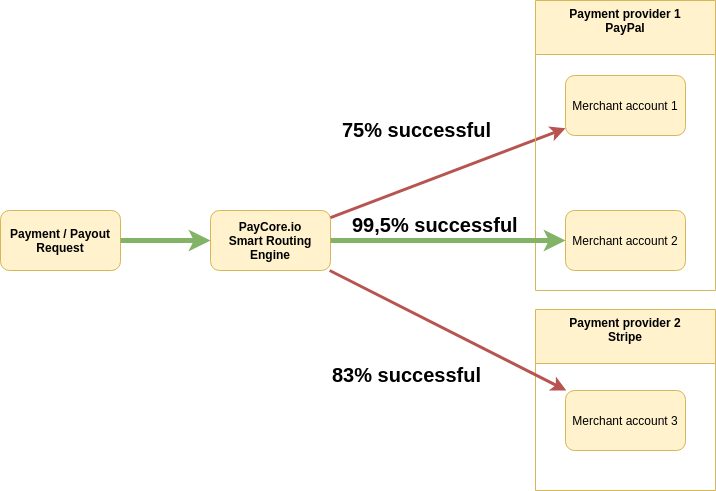

The diagram above was exported from draw.io. Its source (the exported page's mxGraphModel, read from the mxfile embedded in the PNG):
<mxGraphModel dx="2066" dy="1142" grid="1" gridSize="10" guides="1" tooltips="1" connect="1" arrows="1" fold="1" page="1" pageScale="1" pageWidth="1652" pageHeight="1169" background="#ffffff" math="0" shadow="0">
  <root>
    <mxCell id="0" />
    <mxCell id="1" parent="0" />
    <mxCell id="53" value="Merchant account 1" style="rounded=1;whiteSpace=wrap;html=1;fillColor=#fff2cc;strokeColor=#d6b656;" parent="1" vertex="1">
      <mxGeometry x="945" y="325" width="120" height="60" as="geometry" />
    </mxCell>
    <mxCell id="68" value="&lt;b&gt;Payment / Payout Request&lt;/b&gt;&lt;br&gt;" style="rounded=1;whiteSpace=wrap;html=1;fillColor=#fff2cc;strokeColor=#d6b656;" parent="1" vertex="1">
      <mxGeometry x="380" y="460" width="120" height="60" as="geometry" />
    </mxCell>
    <mxCell id="69" value="PayCore.io&lt;br&gt;&lt;span&gt;Smart Routing Engine&lt;/span&gt;&lt;br&gt;" style="rounded=1;whiteSpace=wrap;html=1;fillColor=#fff2cc;strokeColor=#d6b656;fontStyle=1" parent="1" vertex="1">
      <mxGeometry x="590" y="460" width="120" height="60" as="geometry" />
    </mxCell>
    <mxCell id="70" value="" style="endArrow=classic;html=1;fillColor=#d5e8d4;strokeColor=#82b366;strokeWidth=5;" parent="1" source="68" target="69" edge="1">
      <mxGeometry width="50" height="50" relative="1" as="geometry">
        <mxPoint x="500" y="545.2448979591836" as="sourcePoint" />
        <mxPoint x="895" y="476.0769230769231" as="targetPoint" />
      </mxGeometry>
    </mxCell>
    <mxCell id="107" value="" style="endArrow=classic;html=1;fillColor=#f8cecc;strokeColor=#b85450;strokeWidth=3;" parent="1" source="69" target="53" edge="1">
      <mxGeometry width="50" height="50" relative="1" as="geometry">
        <mxPoint x="828.2779255319147" y="423.1642287234042" as="sourcePoint" />
        <mxPoint x="767.7361563517916" y="435.5195439739414" as="targetPoint" />
      </mxGeometry>
    </mxCell>
    <mxCell id="109" value="Payment provider 1&#10;PayPal&#10;" style="swimlane;comic=0;strokeColor=#d6b656;strokeWidth=1;fillColor=#fff2cc;startSize=54;" parent="1" vertex="1">
      <mxGeometry x="915" y="250" width="180" height="290" as="geometry" />
    </mxCell>
    <mxCell id="54" value="Merchant account 2" style="rounded=1;whiteSpace=wrap;html=1;fillColor=#fff2cc;strokeColor=#d6b656;" parent="109" vertex="1">
      <mxGeometry x="30" y="210" width="120" height="60" as="geometry" />
    </mxCell>
    <mxCell id="110" value="Payment provider 2&#10;Stripe&#10;" style="swimlane;comic=0;strokeColor=#d6b656;strokeWidth=1;fillColor=#fff2cc;startSize=54;" parent="1" vertex="1">
      <mxGeometry x="915" y="559" width="180" height="181" as="geometry" />
    </mxCell>
    <mxCell id="55" value="Merchant account 3" style="rounded=1;whiteSpace=wrap;html=1;fillColor=#fff2cc;strokeColor=#d6b656;glass=0;comic=0;shadow=0;gradientColor=none;" parent="110" vertex="1">
      <mxGeometry x="30" y="81" width="120" height="60" as="geometry" />
    </mxCell>
    <mxCell id="114" value="" style="endArrow=classic;html=1;fillColor=#d5e8d4;strokeColor=#82b366;strokeWidth=5;" parent="1" source="69" target="54" edge="1">
      <mxGeometry width="50" height="50" relative="1" as="geometry">
        <mxPoint x="530" y="474.4587155963302" as="sourcePoint" />
        <mxPoint x="955" y="378.5412844036698" as="targetPoint" />
      </mxGeometry>
    </mxCell>
    <mxCell id="115" value="" style="endArrow=classic;html=1;fillColor=#f8cecc;strokeColor=#b85450;strokeWidth=3;" parent="1" source="69" target="55" edge="1">
      <mxGeometry width="50" height="50" relative="1" as="geometry">
        <mxPoint x="530" y="490.97247706422013" as="sourcePoint" />
        <mxPoint x="955" y="512.0275229357799" as="targetPoint" />
      </mxGeometry>
    </mxCell>
    <mxCell id="117" value="&lt;font style=&quot;font-size: 20px&quot;&gt;&lt;b&gt;75% successful&lt;/b&gt;&lt;/font&gt;" style="text;html=1;resizable=0;points=[];autosize=1;align=left;verticalAlign=top;spacingTop=-4;" parent="1" vertex="1">
      <mxGeometry x="720" y="365" width="160" height="20" as="geometry" />
    </mxCell>
    <mxCell id="119" value="&lt;font style=&quot;font-size: 20px&quot;&gt;&lt;b&gt;99,5% successful&lt;br&gt;&lt;/b&gt;&lt;/font&gt;" style="text;html=1;resizable=0;points=[];autosize=1;align=left;verticalAlign=top;spacingTop=-4;" parent="1" vertex="1">
      <mxGeometry x="730" y="460" width="180" height="20" as="geometry" />
    </mxCell>
    <mxCell id="120" value="&lt;font style=&quot;font-size: 20px&quot;&gt;&lt;b&gt;83% successful&lt;br&gt;&lt;/b&gt;&lt;/font&gt;" style="text;html=1;resizable=0;points=[];autosize=1;align=left;verticalAlign=top;spacingTop=-4;" parent="1" vertex="1">
      <mxGeometry x="710" y="610" width="160" height="20" as="geometry" />
    </mxCell>
  </root>
</mxGraphModel>